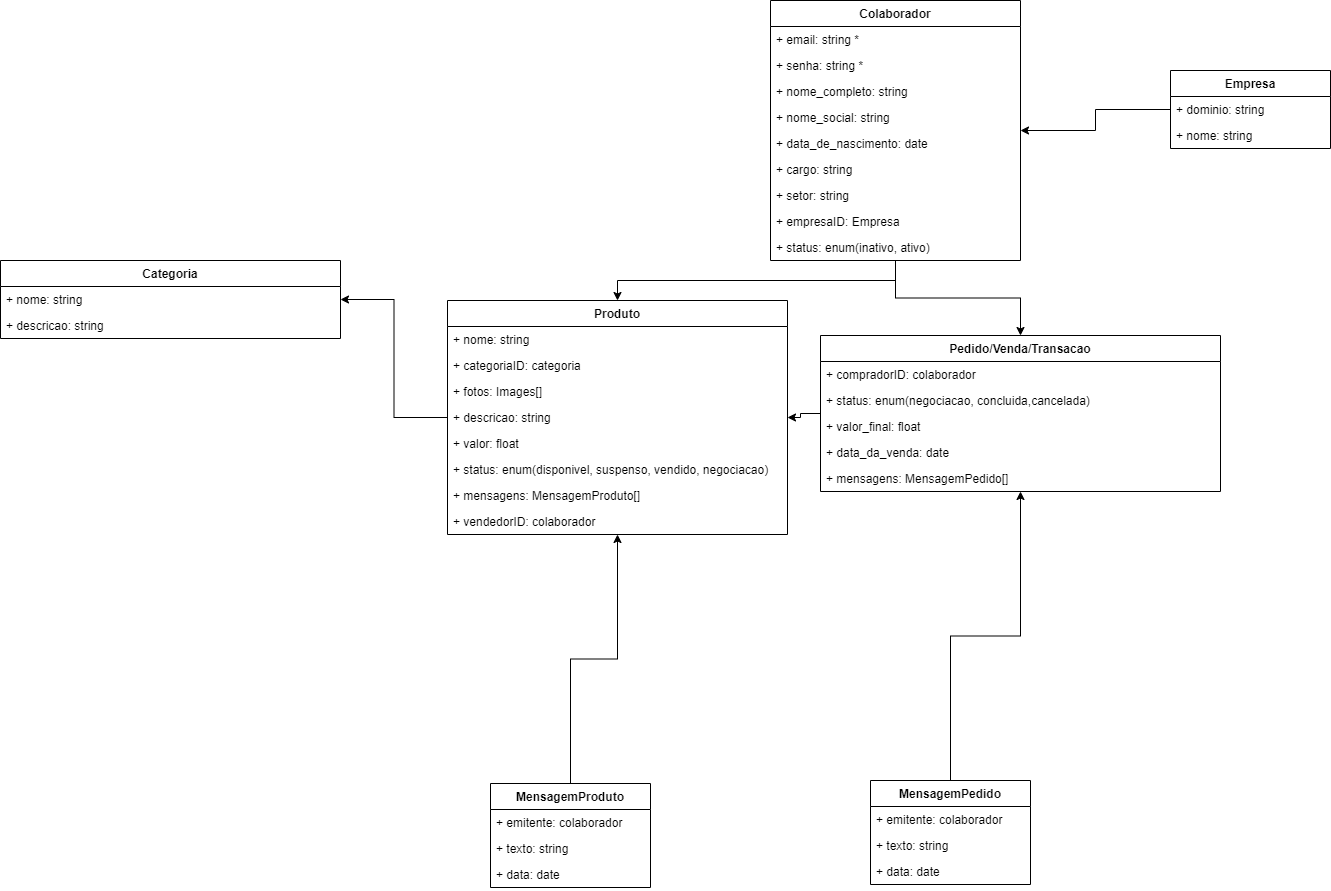

The diagram above was exported from draw.io. Its source (the exported page's mxGraphModel, read from the mxfile embedded in the PNG):
<mxGraphModel dx="1422" dy="1963" grid="1" gridSize="10" guides="1" tooltips="1" connect="1" arrows="1" fold="1" page="1" pageScale="1" pageWidth="827" pageHeight="1169" math="0" shadow="0">
  <root>
    <mxCell id="0" />
    <mxCell id="1" parent="0" />
    <mxCell id="D5nnpB0bfvr8-BPjODej-75" style="edgeStyle=orthogonalEdgeStyle;rounded=0;orthogonalLoop=1;jettySize=auto;html=1;" parent="1" source="D5nnpB0bfvr8-BPjODej-42" target="D5nnpB0bfvr8-BPjODej-32" edge="1">
      <mxGeometry relative="1" as="geometry" />
    </mxCell>
    <mxCell id="D5nnpB0bfvr8-BPjODej-42" value="Pedido/Venda/Transacao" style="swimlane;fontStyle=1;align=center;verticalAlign=top;childLayout=stackLayout;horizontal=1;startSize=26;horizontalStack=0;resizeParent=1;resizeParentMax=0;resizeLast=0;collapsible=1;marginBottom=0;" parent="1" vertex="1">
      <mxGeometry x="860" y="85" width="400" height="156" as="geometry" />
    </mxCell>
    <mxCell id="D5nnpB0bfvr8-BPjODej-59" value="+ compradorID: colaborador" style="text;strokeColor=none;fillColor=none;align=left;verticalAlign=top;spacingLeft=4;spacingRight=4;overflow=hidden;rotatable=0;points=[[0,0.5],[1,0.5]];portConstraint=eastwest;" parent="D5nnpB0bfvr8-BPjODej-42" vertex="1">
      <mxGeometry y="26" width="400" height="26" as="geometry" />
    </mxCell>
    <mxCell id="D5nnpB0bfvr8-BPjODej-45" value="+ status: enum(negociacao, concluida,cancelada)" style="text;strokeColor=none;fillColor=none;align=left;verticalAlign=top;spacingLeft=4;spacingRight=4;overflow=hidden;rotatable=0;points=[[0,0.5],[1,0.5]];portConstraint=eastwest;" parent="D5nnpB0bfvr8-BPjODej-42" vertex="1">
      <mxGeometry y="52" width="400" height="26" as="geometry" />
    </mxCell>
    <mxCell id="D5nnpB0bfvr8-BPjODej-47" value="+ valor_final: float" style="text;strokeColor=none;fillColor=none;align=left;verticalAlign=top;spacingLeft=4;spacingRight=4;overflow=hidden;rotatable=0;points=[[0,0.5],[1,0.5]];portConstraint=eastwest;" parent="D5nnpB0bfvr8-BPjODej-42" vertex="1">
      <mxGeometry y="78" width="400" height="26" as="geometry" />
    </mxCell>
    <mxCell id="D5nnpB0bfvr8-BPjODej-87" value="+ data_da_venda: date" style="text;strokeColor=none;fillColor=none;align=left;verticalAlign=top;spacingLeft=4;spacingRight=4;overflow=hidden;rotatable=0;points=[[0,0.5],[1,0.5]];portConstraint=eastwest;" parent="D5nnpB0bfvr8-BPjODej-42" vertex="1">
      <mxGeometry y="104" width="400" height="26" as="geometry" />
    </mxCell>
    <mxCell id="D5nnpB0bfvr8-BPjODej-88" value="+ mensagens: MensagemPedido[]" style="text;strokeColor=none;fillColor=none;align=left;verticalAlign=top;spacingLeft=4;spacingRight=4;overflow=hidden;rotatable=0;points=[[0,0.5],[1,0.5]];portConstraint=eastwest;" parent="D5nnpB0bfvr8-BPjODej-42" vertex="1">
      <mxGeometry y="130" width="400" height="26" as="geometry" />
    </mxCell>
    <mxCell id="D5nnpB0bfvr8-BPjODej-74" style="edgeStyle=orthogonalEdgeStyle;rounded=0;orthogonalLoop=1;jettySize=auto;html=1;" parent="1" source="D5nnpB0bfvr8-BPjODej-63" target="D5nnpB0bfvr8-BPjODej-32" edge="1">
      <mxGeometry relative="1" as="geometry" />
    </mxCell>
    <mxCell id="D5nnpB0bfvr8-BPjODej-85" style="edgeStyle=orthogonalEdgeStyle;rounded=0;orthogonalLoop=1;jettySize=auto;html=1;" parent="1" source="D5nnpB0bfvr8-BPjODej-9" target="D5nnpB0bfvr8-BPjODej-32" edge="1">
      <mxGeometry relative="1" as="geometry" />
    </mxCell>
    <mxCell id="D5nnpB0bfvr8-BPjODej-86" style="edgeStyle=orthogonalEdgeStyle;rounded=0;orthogonalLoop=1;jettySize=auto;html=1;" parent="1" source="D5nnpB0bfvr8-BPjODej-9" target="D5nnpB0bfvr8-BPjODej-42" edge="1">
      <mxGeometry relative="1" as="geometry" />
    </mxCell>
    <mxCell id="D5nnpB0bfvr8-BPjODej-9" value="Colaborador" style="swimlane;fontStyle=1;align=center;verticalAlign=top;childLayout=stackLayout;horizontal=1;startSize=26;horizontalStack=0;resizeParent=1;resizeParentMax=0;resizeLast=0;collapsible=1;marginBottom=0;" parent="1" vertex="1">
      <mxGeometry x="810" y="-250" width="250" height="260" as="geometry" />
    </mxCell>
    <mxCell id="D5nnpB0bfvr8-BPjODej-13" value="+ email: string *" style="text;strokeColor=none;fillColor=none;align=left;verticalAlign=top;spacingLeft=4;spacingRight=4;overflow=hidden;rotatable=0;points=[[0,0.5],[1,0.5]];portConstraint=eastwest;" parent="D5nnpB0bfvr8-BPjODej-9" vertex="1">
      <mxGeometry y="26" width="250" height="26" as="geometry" />
    </mxCell>
    <mxCell id="D5nnpB0bfvr8-BPjODej-14" value="+ senha: string *&#10;" style="text;strokeColor=none;fillColor=none;align=left;verticalAlign=top;spacingLeft=4;spacingRight=4;overflow=hidden;rotatable=0;points=[[0,0.5],[1,0.5]];portConstraint=eastwest;" parent="D5nnpB0bfvr8-BPjODej-9" vertex="1">
      <mxGeometry y="52" width="250" height="26" as="geometry" />
    </mxCell>
    <mxCell id="D5nnpB0bfvr8-BPjODej-15" value="+ nome_completo: string" style="text;strokeColor=none;fillColor=none;align=left;verticalAlign=top;spacingLeft=4;spacingRight=4;overflow=hidden;rotatable=0;points=[[0,0.5],[1,0.5]];portConstraint=eastwest;" parent="D5nnpB0bfvr8-BPjODej-9" vertex="1">
      <mxGeometry y="78" width="250" height="26" as="geometry" />
    </mxCell>
    <mxCell id="D5nnpB0bfvr8-BPjODej-16" value="+ nome_social: string" style="text;strokeColor=none;fillColor=none;align=left;verticalAlign=top;spacingLeft=4;spacingRight=4;overflow=hidden;rotatable=0;points=[[0,0.5],[1,0.5]];portConstraint=eastwest;" parent="D5nnpB0bfvr8-BPjODej-9" vertex="1">
      <mxGeometry y="104" width="250" height="26" as="geometry" />
    </mxCell>
    <mxCell id="D5nnpB0bfvr8-BPjODej-17" value="+ data_de_nascimento: date" style="text;strokeColor=none;fillColor=none;align=left;verticalAlign=top;spacingLeft=4;spacingRight=4;overflow=hidden;rotatable=0;points=[[0,0.5],[1,0.5]];portConstraint=eastwest;" parent="D5nnpB0bfvr8-BPjODej-9" vertex="1">
      <mxGeometry y="130" width="250" height="26" as="geometry" />
    </mxCell>
    <mxCell id="D5nnpB0bfvr8-BPjODej-18" value="+ cargo: string" style="text;strokeColor=none;fillColor=none;align=left;verticalAlign=top;spacingLeft=4;spacingRight=4;overflow=hidden;rotatable=0;points=[[0,0.5],[1,0.5]];portConstraint=eastwest;" parent="D5nnpB0bfvr8-BPjODej-9" vertex="1">
      <mxGeometry y="156" width="250" height="26" as="geometry" />
    </mxCell>
    <mxCell id="D5nnpB0bfvr8-BPjODej-19" value="+ setor: string" style="text;strokeColor=none;fillColor=none;align=left;verticalAlign=top;spacingLeft=4;spacingRight=4;overflow=hidden;rotatable=0;points=[[0,0.5],[1,0.5]];portConstraint=eastwest;" parent="D5nnpB0bfvr8-BPjODej-9" vertex="1">
      <mxGeometry y="182" width="250" height="26" as="geometry" />
    </mxCell>
    <mxCell id="D5nnpB0bfvr8-BPjODej-89" value="+ empresaID: Empresa" style="text;strokeColor=none;fillColor=none;align=left;verticalAlign=top;spacingLeft=4;spacingRight=4;overflow=hidden;rotatable=0;points=[[0,0.5],[1,0.5]];portConstraint=eastwest;" parent="D5nnpB0bfvr8-BPjODej-9" vertex="1">
      <mxGeometry y="208" width="250" height="26" as="geometry" />
    </mxCell>
    <mxCell id="D5nnpB0bfvr8-BPjODej-105" value="+ status: enum(inativo, ativo)" style="text;strokeColor=none;fillColor=none;align=left;verticalAlign=top;spacingLeft=4;spacingRight=4;overflow=hidden;rotatable=0;points=[[0,0.5],[1,0.5]];portConstraint=eastwest;" parent="D5nnpB0bfvr8-BPjODej-9" vertex="1">
      <mxGeometry y="234" width="250" height="26" as="geometry" />
    </mxCell>
    <mxCell id="D5nnpB0bfvr8-BPjODej-63" value="MensagemProduto" style="swimlane;fontStyle=1;align=center;verticalAlign=top;childLayout=stackLayout;horizontal=1;startSize=26;horizontalStack=0;resizeParent=1;resizeParentMax=0;resizeLast=0;collapsible=1;marginBottom=0;" parent="1" vertex="1">
      <mxGeometry x="530" y="533" width="160" height="104" as="geometry" />
    </mxCell>
    <mxCell id="D5nnpB0bfvr8-BPjODej-64" value="+ emitente: colaborador" style="text;strokeColor=none;fillColor=none;align=left;verticalAlign=top;spacingLeft=4;spacingRight=4;overflow=hidden;rotatable=0;points=[[0,0.5],[1,0.5]];portConstraint=eastwest;" parent="D5nnpB0bfvr8-BPjODej-63" vertex="1">
      <mxGeometry y="26" width="160" height="26" as="geometry" />
    </mxCell>
    <mxCell id="D5nnpB0bfvr8-BPjODej-70" value="+ texto: string" style="text;strokeColor=none;fillColor=none;align=left;verticalAlign=top;spacingLeft=4;spacingRight=4;overflow=hidden;rotatable=0;points=[[0,0.5],[1,0.5]];portConstraint=eastwest;" parent="D5nnpB0bfvr8-BPjODej-63" vertex="1">
      <mxGeometry y="52" width="160" height="26" as="geometry" />
    </mxCell>
    <mxCell id="D5nnpB0bfvr8-BPjODej-72" value="+ data: date" style="text;strokeColor=none;fillColor=none;align=left;verticalAlign=top;spacingLeft=4;spacingRight=4;overflow=hidden;rotatable=0;points=[[0,0.5],[1,0.5]];portConstraint=eastwest;" parent="D5nnpB0bfvr8-BPjODej-63" vertex="1">
      <mxGeometry y="78" width="160" height="26" as="geometry" />
    </mxCell>
    <mxCell id="D5nnpB0bfvr8-BPjODej-83" style="edgeStyle=orthogonalEdgeStyle;rounded=0;orthogonalLoop=1;jettySize=auto;html=1;" parent="1" source="D5nnpB0bfvr8-BPjODej-76" target="D5nnpB0bfvr8-BPjODej-42" edge="1">
      <mxGeometry relative="1" as="geometry" />
    </mxCell>
    <mxCell id="D5nnpB0bfvr8-BPjODej-76" value="MensagemPedido" style="swimlane;fontStyle=1;align=center;verticalAlign=top;childLayout=stackLayout;horizontal=1;startSize=26;horizontalStack=0;resizeParent=1;resizeParentMax=0;resizeLast=0;collapsible=1;marginBottom=0;" parent="1" vertex="1">
      <mxGeometry x="910" y="530" width="160" height="104" as="geometry" />
    </mxCell>
    <mxCell id="D5nnpB0bfvr8-BPjODej-77" value="+ emitente: colaborador" style="text;strokeColor=none;fillColor=none;align=left;verticalAlign=top;spacingLeft=4;spacingRight=4;overflow=hidden;rotatable=0;points=[[0,0.5],[1,0.5]];portConstraint=eastwest;" parent="D5nnpB0bfvr8-BPjODej-76" vertex="1">
      <mxGeometry y="26" width="160" height="26" as="geometry" />
    </mxCell>
    <mxCell id="D5nnpB0bfvr8-BPjODej-78" value="+ texto: string" style="text;strokeColor=none;fillColor=none;align=left;verticalAlign=top;spacingLeft=4;spacingRight=4;overflow=hidden;rotatable=0;points=[[0,0.5],[1,0.5]];portConstraint=eastwest;" parent="D5nnpB0bfvr8-BPjODej-76" vertex="1">
      <mxGeometry y="52" width="160" height="26" as="geometry" />
    </mxCell>
    <mxCell id="D5nnpB0bfvr8-BPjODej-79" value="+ data: date" style="text;strokeColor=none;fillColor=none;align=left;verticalAlign=top;spacingLeft=4;spacingRight=4;overflow=hidden;rotatable=0;points=[[0,0.5],[1,0.5]];portConstraint=eastwest;" parent="D5nnpB0bfvr8-BPjODej-76" vertex="1">
      <mxGeometry y="78" width="160" height="26" as="geometry" />
    </mxCell>
    <mxCell id="D5nnpB0bfvr8-BPjODej-99" style="edgeStyle=orthogonalEdgeStyle;rounded=0;orthogonalLoop=1;jettySize=auto;html=1;" parent="1" source="D5nnpB0bfvr8-BPjODej-90" target="D5nnpB0bfvr8-BPjODej-9" edge="1">
      <mxGeometry relative="1" as="geometry" />
    </mxCell>
    <mxCell id="D5nnpB0bfvr8-BPjODej-90" value="Empresa" style="swimlane;fontStyle=1;align=center;verticalAlign=top;childLayout=stackLayout;horizontal=1;startSize=26;horizontalStack=0;resizeParent=1;resizeParentMax=0;resizeLast=0;collapsible=1;marginBottom=0;" parent="1" vertex="1">
      <mxGeometry x="1210" y="-180" width="160" height="78" as="geometry" />
    </mxCell>
    <mxCell id="D5nnpB0bfvr8-BPjODej-91" value="+ dominio: string" style="text;strokeColor=none;fillColor=none;align=left;verticalAlign=top;spacingLeft=4;spacingRight=4;overflow=hidden;rotatable=0;points=[[0,0.5],[1,0.5]];portConstraint=eastwest;" parent="D5nnpB0bfvr8-BPjODej-90" vertex="1">
      <mxGeometry y="26" width="160" height="26" as="geometry" />
    </mxCell>
    <mxCell id="D5nnpB0bfvr8-BPjODej-100" value="+ nome: string" style="text;strokeColor=none;fillColor=none;align=left;verticalAlign=top;spacingLeft=4;spacingRight=4;overflow=hidden;rotatable=0;points=[[0,0.5],[1,0.5]];portConstraint=eastwest;" parent="D5nnpB0bfvr8-BPjODej-90" vertex="1">
      <mxGeometry y="52" width="160" height="26" as="geometry" />
    </mxCell>
    <mxCell id="hYUHe2M5Rg_YEq2u3I76-10" style="edgeStyle=orthogonalEdgeStyle;rounded=0;orthogonalLoop=1;jettySize=auto;html=1;" parent="1" source="D5nnpB0bfvr8-BPjODej-32" target="hYUHe2M5Rg_YEq2u3I76-1" edge="1">
      <mxGeometry relative="1" as="geometry" />
    </mxCell>
    <mxCell id="D5nnpB0bfvr8-BPjODej-32" value="Produto" style="swimlane;fontStyle=1;align=center;verticalAlign=top;childLayout=stackLayout;horizontal=1;startSize=26;horizontalStack=0;resizeParent=1;resizeParentMax=0;resizeLast=0;collapsible=1;marginBottom=0;" parent="1" vertex="1">
      <mxGeometry x="487" y="50" width="340" height="234" as="geometry" />
    </mxCell>
    <mxCell id="D5nnpB0bfvr8-BPjODej-35" value="+ nome: string" style="text;strokeColor=none;fillColor=none;align=left;verticalAlign=top;spacingLeft=4;spacingRight=4;overflow=hidden;rotatable=0;points=[[0,0.5],[1,0.5]];portConstraint=eastwest;" parent="D5nnpB0bfvr8-BPjODej-32" vertex="1">
      <mxGeometry y="26" width="340" height="26" as="geometry" />
    </mxCell>
    <mxCell id="D5nnpB0bfvr8-BPjODej-36" value="+ categoriaID: categoria" style="text;strokeColor=none;fillColor=none;align=left;verticalAlign=top;spacingLeft=4;spacingRight=4;overflow=hidden;rotatable=0;points=[[0,0.5],[1,0.5]];portConstraint=eastwest;" parent="D5nnpB0bfvr8-BPjODej-32" vertex="1">
      <mxGeometry y="52" width="340" height="26" as="geometry" />
    </mxCell>
    <mxCell id="D5nnpB0bfvr8-BPjODej-37" value="+ fotos: Images[]" style="text;strokeColor=none;fillColor=none;align=left;verticalAlign=top;spacingLeft=4;spacingRight=4;overflow=hidden;rotatable=0;points=[[0,0.5],[1,0.5]];portConstraint=eastwest;" parent="D5nnpB0bfvr8-BPjODej-32" vertex="1">
      <mxGeometry y="78" width="340" height="26" as="geometry" />
    </mxCell>
    <mxCell id="D5nnpB0bfvr8-BPjODej-38" value="+ descricao: string" style="text;strokeColor=none;fillColor=none;align=left;verticalAlign=top;spacingLeft=4;spacingRight=4;overflow=hidden;rotatable=0;points=[[0,0.5],[1,0.5]];portConstraint=eastwest;" parent="D5nnpB0bfvr8-BPjODej-32" vertex="1">
      <mxGeometry y="104" width="340" height="26" as="geometry" />
    </mxCell>
    <mxCell id="D5nnpB0bfvr8-BPjODej-39" value="+ valor: float" style="text;strokeColor=none;fillColor=none;align=left;verticalAlign=top;spacingLeft=4;spacingRight=4;overflow=hidden;rotatable=0;points=[[0,0.5],[1,0.5]];portConstraint=eastwest;" parent="D5nnpB0bfvr8-BPjODej-32" vertex="1">
      <mxGeometry y="130" width="340" height="26" as="geometry" />
    </mxCell>
    <mxCell id="D5nnpB0bfvr8-BPjODej-58" value="+ status: enum(disponivel, suspenso, vendido, negociacao)" style="text;strokeColor=none;fillColor=none;align=left;verticalAlign=top;spacingLeft=4;spacingRight=4;overflow=hidden;rotatable=0;points=[[0,0.5],[1,0.5]];portConstraint=eastwest;" parent="D5nnpB0bfvr8-BPjODej-32" vertex="1">
      <mxGeometry y="156" width="340" height="26" as="geometry" />
    </mxCell>
    <mxCell id="D5nnpB0bfvr8-BPjODej-71" value="+ mensagens: MensagemProduto[]" style="text;strokeColor=none;fillColor=none;align=left;verticalAlign=top;spacingLeft=4;spacingRight=4;overflow=hidden;rotatable=0;points=[[0,0.5],[1,0.5]];portConstraint=eastwest;" parent="D5nnpB0bfvr8-BPjODej-32" vertex="1">
      <mxGeometry y="182" width="340" height="26" as="geometry" />
    </mxCell>
    <mxCell id="D5nnpB0bfvr8-BPjODej-84" value="+ vendedorID: colaborador" style="text;strokeColor=none;fillColor=none;align=left;verticalAlign=top;spacingLeft=4;spacingRight=4;overflow=hidden;rotatable=0;points=[[0,0.5],[1,0.5]];portConstraint=eastwest;" parent="D5nnpB0bfvr8-BPjODej-32" vertex="1">
      <mxGeometry y="208" width="340" height="26" as="geometry" />
    </mxCell>
    <mxCell id="hYUHe2M5Rg_YEq2u3I76-1" value="Categoria" style="swimlane;fontStyle=1;align=center;verticalAlign=top;childLayout=stackLayout;horizontal=1;startSize=26;horizontalStack=0;resizeParent=1;resizeParentMax=0;resizeLast=0;collapsible=1;marginBottom=0;" parent="1" vertex="1">
      <mxGeometry x="40" y="10" width="340" height="78" as="geometry" />
    </mxCell>
    <mxCell id="hYUHe2M5Rg_YEq2u3I76-2" value="+ nome: string" style="text;strokeColor=none;fillColor=none;align=left;verticalAlign=top;spacingLeft=4;spacingRight=4;overflow=hidden;rotatable=0;points=[[0,0.5],[1,0.5]];portConstraint=eastwest;" parent="hYUHe2M5Rg_YEq2u3I76-1" vertex="1">
      <mxGeometry y="26" width="340" height="26" as="geometry" />
    </mxCell>
    <mxCell id="hYUHe2M5Rg_YEq2u3I76-5" value="+ descricao: string" style="text;strokeColor=none;fillColor=none;align=left;verticalAlign=top;spacingLeft=4;spacingRight=4;overflow=hidden;rotatable=0;points=[[0,0.5],[1,0.5]];portConstraint=eastwest;" parent="hYUHe2M5Rg_YEq2u3I76-1" vertex="1">
      <mxGeometry y="52" width="340" height="26" as="geometry" />
    </mxCell>
  </root>
</mxGraphModel>